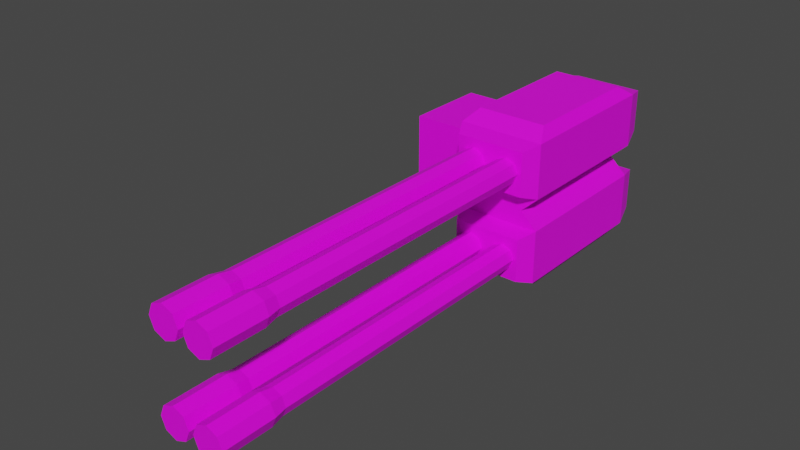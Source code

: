 # Source: mech_arml1.blend  (saved by Blender 2.92.15; exported with 4.5.12 LTS)
import bpy
from mathutils import Matrix  # noqa: F401  (used for matrix-valued properties, if any)

bpy.ops.wm.read_factory_settings(use_empty=True)
scene = bpy.context.scene
scene.name = 'Scene'

# ---- collections
col_collection = bpy.data.collections.new('Collection'); scene.collection.children.link(col_collection)

# ---- images (referenced by path relative to the original .blend; pixels are not part of the script)
import os
ASSET_DIR = os.environ.get("B2B_ASSET_DIR", "")  # directory of the original .blend (textures are referenced by path, not embedded)
HERE = os.path.dirname(os.path.abspath(__file__))  # packed textures are extracted next to this script under _unpacked/

def load_image(name, relpath, width, height, colorspace="sRGB"):
    """Load a texture the original file referenced (path relative to the .blend, or extracted next to this script)."""
    p = next((c for c in (os.path.join(HERE, relpath), os.path.join(ASSET_DIR, relpath)) if relpath and os.path.exists(c)), "")
    if p:
        img = bpy.data.images.load(p, check_existing=True)
        img.name = name
    else:  # same state as the original file: an image datablock whose file is absent (Cycles renders it pink)
        img = bpy.data.images.new(name, width, height)
        img.source = "FILE"
        img.filepath = "//" + (relpath or name)
    img.colorspace_settings.name = colorspace
    return img
img_tex_autocannon = load_image('tex_autocannon', 'tex_autocannon.png', 1024, 1024, 'sRGB')

# ---- materials (node trees are filled in below, after node groups)
mat_mat_autocannon = bpy.data.materials.new('mat_autocannon')
mat_mat_autocannon.use_transparent_shadow = False

# ---- material node trees
mat_mat_autocannon.use_nodes = True; mat_mat_autocannon.node_tree.nodes.clear()
_N = mat_mat_autocannon.node_tree.nodes; _L = mat_mat_autocannon.node_tree.links
n0 = _N.new('ShaderNodeBsdfPrincipled'); n0.name = 'Principled BSDF'; n0.location = (10, 300)
n0.distribution = 'GGX'
n0.subsurface_method = 'BURLEY'
n0.inputs[3].default_value = 1.45
n0.inputs[27].default_value = (0.0, 0.0, 0.0, 1.0)
n0.inputs[28].default_value = 1.0
n1 = _N.new('ShaderNodeOutputMaterial'); n1.name = 'Material Output'; n1.location = (300, 300)
n2 = _N.new('ShaderNodeTexImage'); n2.name = 'Image Texture'; n2.location = (-342, 291)
n2.image = img_tex_autocannon
n2.interpolation = 'Closest'
_L.new(n0.outputs[0], n1.inputs[0])
_L.new(n2.outputs[0], n0.inputs[0])
n1.is_active_output = True

# ---- world
world_world = bpy.data.worlds.new('World'); scene.world = world_world
world_world.use_nodes = True; world_world.node_tree.nodes.clear()
_N = world_world.node_tree.nodes; _L = world_world.node_tree.links
n0 = _N.new('ShaderNodeOutputWorld'); n0.name = 'World Output'; n0.location = (300, 300)
n1 = _N.new('ShaderNodeBackground'); n1.name = 'Background'; n1.location = (10, 300)
n1.inputs[0].default_value = (0.05088, 0.05088, 0.05088, 1.0)
_L.new(n1.outputs[0], n0.inputs[0])
n0.is_active_output = True
world_world.color = (0.05088, 0.05088, 0.05088)
world_world.use_sun_shadow = False
world_world.sun_shadow_jitter_overblur = 0.0

# ---- meshes
me_cube_001 = bpy.data.meshes.new('Cube.001')
me_cube_001.from_pydata([(0.31, -0.15, 0.03), (0.31, -0.15, 0.13), (0.31, 0.15, 0.03), (0.31, 0.15, 0.13), (0.15, -0.15, 0.03), (0.15, -0.15, 0.13), (0.15, 0.15, 0.03), (0.15, 0.15, 0.13), (0.278, 0.15, 0.0), (0.182, -0.15, 0.0), (0.182, 0.15, 0.0), (0.278, -0.15, 0.0), (0.31, -0.15, -0.03), (0.31, 0.15, -0.03), (0.15, -0.15, -0.03), (0.15, 0.15, -0.03), (0.31, -0.15, -0.13), (0.31, 0.15, -0.13), (0.15, -0.15, -0.13), (0.15, 0.15, -0.13), (0.294, -0.12, 0.15), (0.294, 0.12, 0.15), (0.166, -0.12, 0.15), (0.166, 0.12, 0.15), (0.294, -0.12, -0.15), (0.294, 0.12, -0.15), (0.166, -0.12, -0.15), (0.166, 0.12, -0.15), (0.294, 0.2, 0.12), (0.294, 0.2, 0.04), (0.166, 0.2, 0.04), (0.166, 0.2, 0.12), (0.166, 0.2, -0.04), (0.294, 0.2, -0.04), (0.166, 0.2, -0.12), (0.294, 0.2, -0.12), (0.166, -0.18, -0.12), (0.294, -0.18, -0.12), (0.166, -0.18, -0.04), (0.294, -0.18, -0.04), (0.166, -0.18, 0.04), (0.166, -0.18, 0.12), (0.294, -0.18, 0.12), (0.294, -0.18, 0.04), (0.197, -0.7484, 0.1088), (0.1766, -0.7484, 0.1004), (0.197, -0.18, 0.104), (0.197, -0.7244, 0.104), (0.18, -0.18, 0.09697), (0.18, -0.7244, 0.09697), (0.173, -0.18, 0.08), (0.173, -0.7244, 0.08), (0.18, -0.18, 0.06303), (0.18, -0.7244, 0.06303), (0.197, -0.18, 0.056), (0.197, -0.7244, 0.056), (0.214, -0.18, 0.06303), (0.214, -0.7244, 0.06303), (0.221, -0.18, 0.08), (0.221, -0.7244, 0.08), (0.214, -0.18, 0.09697), (0.214, -0.7244, 0.09697), (0.1682, -0.7484, 0.08), (0.1766, -0.7484, 0.05964), (0.197, -0.7484, 0.0512), (0.2174, -0.7484, 0.05964), (0.2258, -0.7484, 0.08), (0.2174, -0.7484, 0.1004), (0.197, -0.8444, 0.1088), (0.2174, -0.8444, 0.1004), (0.2258, -0.8444, 0.08), (0.2174, -0.8444, 0.05964), (0.197, -0.8444, 0.0512), (0.1766, -0.8444, 0.05964), (0.1682, -0.8444, 0.08), (0.1766, -0.8444, 0.1004), (0.197, -0.7484, -0.0512), (0.1766, -0.7484, -0.05964), (0.197, -0.18, -0.056), (0.197, -0.7244, -0.056), (0.18, -0.18, -0.06303), (0.18, -0.7244, -0.06303), (0.173, -0.18, -0.08), (0.173, -0.7244, -0.08), (0.18, -0.18, -0.09697), (0.18, -0.7244, -0.09697), (0.197, -0.18, -0.104), (0.197, -0.7244, -0.104), (0.214, -0.18, -0.09697), (0.214, -0.7244, -0.09697), (0.221, -0.18, -0.08), (0.221, -0.7244, -0.08), (0.214, -0.18, -0.06303), (0.214, -0.7244, -0.06303), (0.1682, -0.7484, -0.08), (0.1766, -0.7484, -0.1004), (0.197, -0.7484, -0.1088), (0.2174, -0.7484, -0.1004), (0.2258, -0.7484, -0.08), (0.2174, -0.7484, -0.05964), (0.197, -0.8444, -0.0512), (0.2174, -0.8444, -0.05964), (0.2258, -0.8444, -0.08), (0.2174, -0.8444, -0.1004), (0.197, -0.8444, -0.1088), (0.1766, -0.8444, -0.1004), (0.1682, -0.8444, -0.08), (0.1766, -0.8444, -0.05964), (0.263, -0.7484, 0.1088), (0.2426, -0.7484, 0.1004), (0.263, -0.18, 0.104), (0.263, -0.7244, 0.104), (0.246, -0.18, 0.09697), (0.246, -0.7244, 0.09697), (0.239, -0.18, 0.08), (0.239, -0.7244, 0.08), (0.246, -0.18, 0.06303), (0.246, -0.7244, 0.06303), (0.263, -0.18, 0.056), (0.263, -0.7244, 0.056), (0.28, -0.18, 0.06303), (0.28, -0.7244, 0.06303), (0.287, -0.18, 0.08), (0.287, -0.7244, 0.08), (0.28, -0.18, 0.09697), (0.28, -0.7244, 0.09697), (0.2342, -0.7484, 0.08), (0.2426, -0.7484, 0.05964), (0.263, -0.7484, 0.0512), (0.2834, -0.7484, 0.05964), (0.2918, -0.7484, 0.08), (0.2834, -0.7484, 0.1004), (0.263, -0.8444, 0.1088), (0.2834, -0.8444, 0.1004), (0.2918, -0.8444, 0.08), (0.2834, -0.8444, 0.05964), (0.263, -0.8444, 0.0512), (0.2426, -0.8444, 0.05964), (0.2342, -0.8444, 0.08), (0.2426, -0.8444, 0.1004), (0.263, -0.7484, -0.0512), (0.2426, -0.7484, -0.05964), (0.263, -0.18, -0.056), (0.263, -0.7244, -0.056), (0.246, -0.18, -0.06303), (0.246, -0.7244, -0.06303), (0.239, -0.18, -0.08), (0.239, -0.7244, -0.08), (0.246, -0.18, -0.09697), (0.246, -0.7244, -0.09697), (0.263, -0.18, -0.104), (0.263, -0.7244, -0.104), (0.28, -0.18, -0.09697), (0.28, -0.7244, -0.09697), (0.287, -0.18, -0.08), (0.287, -0.7244, -0.08), (0.28, -0.18, -0.06303), (0.28, -0.7244, -0.06303), (0.2342, -0.7484, -0.08), (0.2426, -0.7484, -0.1004), (0.263, -0.7484, -0.1088), (0.2834, -0.7484, -0.1004), (0.2918, -0.7484, -0.08), (0.2834, -0.7484, -0.05964), (0.263, -0.8444, -0.0512), (0.2834, -0.8444, -0.05964), (0.2918, -0.8444, -0.08), (0.2834, -0.8444, -0.1004), (0.263, -0.8444, -0.1088), (0.2426, -0.8444, -0.1004), (0.2342, -0.8444, -0.08), (0.2426, -0.8444, -0.05964), (0.15, -0.08, -0.08), (0.15, -0.08, 0.08), (0.15, 0.08, -0.08), (0.15, 0.08, 0.08), (0.0, -0.08, -0.08), (0.0, -0.08, 0.08), (0.0, 0.08, -0.08), (0.0, 0.08, 0.08)], [], [(0, 2, 3, 1), (3, 28, 31, 7), (6, 4, 5, 7), (14, 38, 39, 12), (0, 11, 8, 2), (1, 20, 22, 5), (6, 10, 9, 4), (4, 9, 11, 0), (2, 8, 10, 6), (10, 15, 14, 9), (38, 36, 37, 39), (11, 12, 13, 8), (9, 14, 12, 11), (8, 13, 15, 10), (19, 27, 26, 18), (13, 33, 32, 15), (15, 19, 18, 14), (12, 16, 17, 13), (23, 22, 20, 21), (7, 23, 21, 3), (5, 22, 23, 7), (3, 21, 20, 1), (25, 24, 26, 27), (16, 24, 25, 17), (18, 26, 24, 16), (17, 25, 27, 19), (29, 30, 31, 28), (33, 35, 34, 32), (2, 29, 28, 3), (17, 35, 33, 13), (7, 31, 30, 6), (19, 34, 35, 17), (6, 30, 29, 2), (15, 32, 34, 19), (4, 40, 41, 5), (43, 42, 41, 40), (5, 41, 42, 1), (1, 42, 43, 0), (12, 39, 37, 16), (16, 37, 36, 18), (0, 43, 40, 4), (18, 36, 38, 14), (65, 71, 72, 64), (49, 45, 44, 47), (46, 48, 49, 47), (45, 75, 68, 44), (59, 66, 65, 57), (48, 50, 51, 49), (62, 74, 75, 45), (51, 62, 45, 49), (50, 52, 53, 51), (66, 70, 71, 65), (57, 65, 64, 55), (52, 54, 55, 53), (44, 68, 69, 67), (47, 44, 67, 61), (54, 56, 57, 55), (75, 74, 73, 72, 71, 70, 69, 68), (55, 64, 63, 53), (56, 58, 59, 57), (61, 67, 66, 59), (63, 73, 74, 62), (58, 60, 61, 59), (67, 69, 70, 66), (53, 63, 62, 51), (60, 46, 47, 61), (64, 72, 73, 63), (97, 103, 104, 96), (81, 77, 76, 79), (78, 80, 81, 79), (77, 107, 100, 76), (91, 98, 97, 89), (80, 82, 83, 81), (94, 106, 107, 77), (83, 94, 77, 81), (82, 84, 85, 83), (98, 102, 103, 97), (89, 97, 96, 87), (84, 86, 87, 85), (76, 100, 101, 99), (79, 76, 99, 93), (86, 88, 89, 87), (107, 106, 105, 104, 103, 102, 101, 100), (87, 96, 95, 85), (88, 90, 91, 89), (93, 99, 98, 91), (95, 105, 106, 94), (90, 92, 93, 91), (99, 101, 102, 98), (85, 95, 94, 83), (92, 78, 79, 93), (96, 104, 105, 95), (129, 135, 136, 128), (113, 109, 108, 111), (110, 112, 113, 111), (109, 139, 132, 108), (123, 130, 129, 121), (112, 114, 115, 113), (126, 138, 139, 109), (115, 126, 109, 113), (114, 116, 117, 115), (130, 134, 135, 129), (121, 129, 128, 119), (116, 118, 119, 117), (108, 132, 133, 131), (111, 108, 131, 125), (118, 120, 121, 119), (139, 138, 137, 136, 135, 134, 133, 132), (119, 128, 127, 117), (120, 122, 123, 121), (125, 131, 130, 123), (127, 137, 138, 126), (122, 124, 125, 123), (131, 133, 134, 130), (117, 127, 126, 115), (124, 110, 111, 125), (128, 136, 137, 127), (161, 167, 168, 160), (145, 141, 140, 143), (142, 144, 145, 143), (141, 171, 164, 140), (155, 162, 161, 153), (144, 146, 147, 145), (158, 170, 171, 141), (147, 158, 141, 145), (146, 148, 149, 147), (162, 166, 167, 161), (153, 161, 160, 151), (148, 150, 151, 149), (140, 164, 165, 163), (143, 140, 163, 157), (150, 152, 153, 151), (171, 170, 169, 168, 167, 166, 165, 164), (151, 160, 159, 149), (152, 154, 155, 153), (157, 163, 162, 155), (159, 169, 170, 158), (154, 156, 157, 155), (163, 165, 166, 162), (149, 159, 158, 147), (156, 142, 143, 157), (160, 168, 169, 159), (174, 178, 179, 175), (176, 172, 173, 177), (174, 172, 176, 178), (179, 177, 173, 175)])
_uv = me_cube_001.uv_layers.new(name='UVMap')
_uv.uv.foreach_set('vector', [0.2066, 0.5656, 0.531, 0.5656, 0.531, 0.4575, 0.2066, 0.4575, 0.5987, 0.7516, 0.616, 0.8067, 0.7544, 0.8067, 0.7717, 0.7516, 0.2066, 0.5656, 0.531, 0.5656, 0.531, 0.4575, 0.2066, 0.4575, 0.7653, 0.6956, 0.748, 0.6614, 0.6096, 0.6614, 0.5923, 0.6956, 0.2066, 0.5656, 0.2066, 0.613, 0.531, 0.613, 0.531, 0.5656, 0.1979, 0.9754, 0.2368, 0.9581, 0.2368, 0.8197, 0.1979, 0.8024, 0.2066, 0.5656, 0.2066, 0.613, 0.531, 0.613, 0.531, 0.5656, 0.5923, 0.6956, 0.6269, 0.728, 0.7307, 0.728, 0.7653, 0.6956, 0.5987, 0.9484, 0.6333, 0.9808, 0.7371, 0.9808, 0.7717, 0.9484, 0.2066, 0.613, 0.2066, 0.6605, 0.531, 0.6605, 0.531, 0.613, 0.748, 0.6614, 0.748, 0.5749, 0.6096, 0.5749, 0.6096, 0.6614, 0.2066, 0.613, 0.2066, 0.6605, 0.531, 0.6605, 0.531, 0.613, 0.7307, 0.728, 0.7653, 0.6956, 0.5923, 0.6956, 0.6269, 0.728, 0.7371, 0.9808, 0.7717, 0.9484, 0.5987, 0.9484, 0.6333, 0.9808, 0.5288, 0.9858, 0.4964, 0.9581, 0.2368, 0.9581, 0.2044, 0.9858, 0.7717, 0.9484, 0.7544, 0.8933, 0.616, 0.8933, 0.5987, 0.9484, 0.2066, 0.6605, 0.2066, 0.7686, 0.531, 0.7686, 0.531, 0.6605, 0.2066, 0.6605, 0.2066, 0.7686, 0.531, 0.7686, 0.531, 0.6605, 0.4964, 0.8197, 0.2368, 0.8197, 0.2368, 0.9581, 0.4964, 0.9581, 0.5354, 0.8024, 0.4964, 0.8197, 0.4964, 0.9581, 0.5354, 0.9754, 0.2044, 0.792, 0.2368, 0.8197, 0.4964, 0.8197, 0.5288, 0.792, 0.5288, 0.9858, 0.4964, 0.9581, 0.2368, 0.9581, 0.2044, 0.9858, 0.4964, 0.8197, 0.2368, 0.8197, 0.2368, 0.9581, 0.4964, 0.9581, 0.2044, 0.792, 0.2368, 0.8197, 0.4964, 0.8197, 0.5288, 0.792, 0.1979, 0.9754, 0.2368, 0.9581, 0.2368, 0.8197, 0.1979, 0.8024, 0.5354, 0.8024, 0.4964, 0.8197, 0.4964, 0.9581, 0.5354, 0.9754, 0.616, 0.8933, 0.7544, 0.8933, 0.7544, 0.8067, 0.616, 0.8067, 0.7544, 0.8933, 0.7544, 0.8067, 0.616, 0.8067, 0.616, 0.8933, 0.5592, 0.9041, 0.616, 0.8933, 0.616, 0.8067, 0.5592, 0.7959, 0.8111, 0.7959, 0.7544, 0.8067, 0.7544, 0.8933, 0.8111, 0.9041, 0.8111, 0.7959, 0.7544, 0.8067, 0.7544, 0.8933, 0.8111, 0.9041, 0.5987, 0.7516, 0.616, 0.8067, 0.7544, 0.8067, 0.7717, 0.7516, 0.7717, 0.9484, 0.7544, 0.8933, 0.616, 0.8933, 0.5987, 0.9484, 0.5592, 0.9041, 0.616, 0.8933, 0.616, 0.8067, 0.5592, 0.7959, 0.5728, 0.6722, 0.6096, 0.6614, 0.6096, 0.5749, 0.5728, 0.5641, 0.748, 0.6614, 0.748, 0.5749, 0.6096, 0.5749, 0.6096, 0.6614, 0.5923, 0.5407, 0.6096, 0.5749, 0.748, 0.5749, 0.7653, 0.5407, 0.7848, 0.5641, 0.748, 0.5749, 0.748, 0.6614, 0.7848, 0.6722, 0.5728, 0.6722, 0.6096, 0.6614, 0.6096, 0.5749, 0.5728, 0.5641, 0.5923, 0.5407, 0.6096, 0.5749, 0.748, 0.5749, 0.7653, 0.5407, 0.7653, 0.6956, 0.748, 0.6614, 0.6096, 0.6614, 0.5923, 0.6956, 0.7848, 0.5641, 0.748, 0.5749, 0.748, 0.6614, 0.7848, 0.6722, 0.8516, 0.5258, 0.9554, 0.5258, 0.9554, 0.502, 0.8516, 0.502, 0.8252, 0.6192, 0.8516, 0.6212, 0.8516, 0.5973, 0.8252, 0.5993, 0.2096, 0.3706, 0.2096, 0.3864, 0.9513, 0.3864, 0.9513, 0.3706, 0.8516, 0.6212, 0.9554, 0.6212, 0.9554, 0.5973, 0.8516, 0.5973, 0.8252, 0.5477, 0.8516, 0.5497, 0.8516, 0.5258, 0.8252, 0.5278, 0.2096, 0.3864, 0.2096, 0.4022, 0.9513, 0.4022, 0.9513, 0.3864, 0.8516, 0.645, 0.9554, 0.645, 0.9554, 0.6212, 0.8516, 0.6212, 0.8252, 0.643, 0.8516, 0.645, 0.8516, 0.6212, 0.8252, 0.6232, 0.2096, 0.4022, 0.2096, 0.4179, 0.9513, 0.4179, 0.9513, 0.4022, 0.8516, 0.5497, 0.9554, 0.5497, 0.9554, 0.5258, 0.8516, 0.5258, 0.8252, 0.5239, 0.8516, 0.5258, 0.8516, 0.502, 0.8252, 0.504, 0.2096, 0.4179, 0.2096, 0.4337, 0.9513, 0.4337, 0.9513, 0.4179, 0.8516, 0.5973, 0.9554, 0.5973, 0.9554, 0.5735, 0.8516, 0.5735, 0.8252, 0.5954, 0.8516, 0.5973, 0.8516, 0.5735, 0.8252, 0.5755, 0.2096, 0.3076, 0.2096, 0.3233, 0.9513, 0.3233, 0.9513, 0.3076, 0.927, 0.9379, 0.927, 0.914, 0.9102, 0.8972, 0.8863, 0.8972, 0.8695, 0.914, 0.8695, 0.9379, 0.8863, 0.9547, 0.9102, 0.9547, 0.8252, 0.6907, 0.8516, 0.6927, 0.8516, 0.6689, 0.8252, 0.6708, 0.2096, 0.3233, 0.2096, 0.3391, 0.9513, 0.3391, 0.9513, 0.3233, 0.8252, 0.5715, 0.8516, 0.5735, 0.8516, 0.5497, 0.8252, 0.5517, 0.8516, 0.6689, 0.9554, 0.6689, 0.9554, 0.645, 0.8516, 0.645, 0.2096, 0.3391, 0.2096, 0.3549, 0.9513, 0.3549, 0.9513, 0.3391, 0.8516, 0.5735, 0.9554, 0.5735, 0.9554, 0.5497, 0.8516, 0.5497, 0.8252, 0.6669, 0.8516, 0.6689, 0.8516, 0.645, 0.8252, 0.647, 0.2096, 0.3549, 0.2096, 0.3706, 0.9513, 0.3706, 0.9513, 0.3549, 0.8516, 0.6927, 0.9554, 0.6927, 0.9554, 0.6689, 0.8516, 0.6689, 0.8516, 0.5258, 0.9554, 0.5258, 0.9554, 0.502, 0.8516, 0.502, 0.8252, 0.6192, 0.8516, 0.6212, 0.8516, 0.5973, 0.8252, 0.5993, 0.2096, 0.3706, 0.2096, 0.3864, 0.9513, 0.3864, 0.9513, 0.3706, 0.8516, 0.6212, 0.9554, 0.6212, 0.9554, 0.5973, 0.8516, 0.5973, 0.8252, 0.5477, 0.8516, 0.5497, 0.8516, 0.5258, 0.8252, 0.5278, 0.2096, 0.3864, 0.2096, 0.4022, 0.9513, 0.4022, 0.9513, 0.3864, 0.8516, 0.645, 0.9554, 0.645, 0.9554, 0.6212, 0.8516, 0.6212, 0.8252, 0.643, 0.8516, 0.645, 0.8516, 0.6212, 0.8252, 0.6232, 0.2096, 0.4022, 0.2096, 0.4179, 0.9513, 0.4179, 0.9513, 0.4022, 0.8516, 0.5497, 0.9554, 0.5497, 0.9554, 0.5258, 0.8516, 0.5258, 0.8252, 0.5239, 0.8516, 0.5258, 0.8516, 0.502, 0.8252, 0.504, 0.2096, 0.4179, 0.2096, 0.4337, 0.9513, 0.4337, 0.9513, 0.4179, 0.8516, 0.5973, 0.9554, 0.5973, 0.9554, 0.5735, 0.8516, 0.5735, 0.8252, 0.5954, 0.8516, 0.5973, 0.8516, 0.5735, 0.8252, 0.5755, 0.2096, 0.3076, 0.2096, 0.3233, 0.9513, 0.3233, 0.9513, 0.3076, 0.9102, 0.9547, 0.927, 0.9379, 0.927, 0.914, 0.9102, 0.8972, 0.8863, 0.8972, 0.8695, 0.914, 0.8695, 0.9379, 0.8863, 0.9547, 0.8252, 0.6907, 0.8516, 0.6927, 0.8516, 0.6689, 0.8252, 0.6708, 0.2096, 0.3233, 0.2096, 0.3391, 0.9513, 0.3391, 0.9513, 0.3233, 0.8252, 0.5715, 0.8516, 0.5735, 0.8516, 0.5497, 0.8252, 0.5517, 0.8516, 0.6689, 0.9554, 0.6689, 0.9554, 0.645, 0.8516, 0.645, 0.2096, 0.3391, 0.2096, 0.3549, 0.9513, 0.3549, 0.9513, 0.3391, 0.8516, 0.5735, 0.9554, 0.5735, 0.9554, 0.5497, 0.8516, 0.5497, 0.8252, 0.6669, 0.8516, 0.6689, 0.8516, 0.645, 0.8252, 0.647, 0.2096, 0.3549, 0.2096, 0.3706, 0.9513, 0.3706, 0.9513, 0.3549, 0.8516, 0.6927, 0.9554, 0.6927, 0.9554, 0.6689, 0.8516, 0.6689, 0.8516, 0.5258, 0.9554, 0.5258, 0.9554, 0.502, 0.8516, 0.502, 0.8252, 0.6192, 0.8516, 0.6212, 0.8516, 0.5973, 0.8252, 0.5993, 0.2096, 0.3706, 0.2096, 0.3864, 0.9513, 0.3864, 0.9513, 0.3706, 0.8516, 0.6212, 0.9554, 0.6212, 0.9554, 0.5973, 0.8516, 0.5973, 0.8252, 0.5477, 0.8516, 0.5497, 0.8516, 0.5258, 0.8252, 0.5278, 0.2096, 0.3864, 0.2096, 0.4022, 0.9513, 0.4022, 0.9513, 0.3864, 0.8516, 0.645, 0.9554, 0.645, 0.9554, 0.6212, 0.8516, 0.6212, 0.8252, 0.643, 0.8516, 0.645, 0.8516, 0.6212, 0.8252, 0.6232, 0.2096, 0.4022, 0.2096, 0.4179, 0.9513, 0.4179, 0.9513, 0.4022, 0.8516, 0.5497, 0.9554, 0.5497, 0.9554, 0.5258, 0.8516, 0.5258, 0.8252, 0.5239, 0.8516, 0.5258, 0.8516, 0.502, 0.8252, 0.504, 0.2096, 0.4179, 0.2096, 0.4337, 0.9513, 0.4337, 0.9513, 0.4179, 0.8516, 0.5973, 0.9554, 0.5973, 0.9554, 0.5735, 0.8516, 0.5735, 0.8252, 0.5954, 0.8516, 0.5973, 0.8516, 0.5735, 0.8252, 0.5755, 0.2096, 0.3076, 0.2096, 0.3233, 0.9513, 0.3233, 0.9513, 0.3076, 0.8695, 0.914, 0.8695, 0.9379, 0.8863, 0.9547, 0.9102, 0.9547, 0.927, 0.9379, 0.927, 0.914, 0.9102, 0.8972, 0.8863, 0.8972, 0.8252, 0.6907, 0.8516, 0.6927, 0.8516, 0.6689, 0.8252, 0.6708, 0.2096, 0.3233, 0.2096, 0.3391, 0.9513, 0.3391, 0.9513, 0.3233, 0.8252, 0.5715, 0.8516, 0.5735, 0.8516, 0.5497, 0.8252, 0.5517, 0.8516, 0.6689, 0.9554, 0.6689, 0.9554, 0.645, 0.8516, 0.645, 0.2096, 0.3391, 0.2096, 0.3549, 0.9513, 0.3549, 0.9513, 0.3391, 0.8516, 0.5735, 0.9554, 0.5735, 0.9554, 0.5497, 0.8516, 0.5497, 0.8252, 0.6669, 0.8516, 0.6689, 0.8516, 0.645, 0.8252, 0.647, 0.2096, 0.3549, 0.2096, 0.3706, 0.9513, 0.3706, 0.9513, 0.3549, 0.8516, 0.6927, 0.9554, 0.6927, 0.9554, 0.6689, 0.8516, 0.6689, 0.8516, 0.5258, 0.9554, 0.5258, 0.9554, 0.502, 0.8516, 0.502, 0.8252, 0.6192, 0.8516, 0.6212, 0.8516, 0.5973, 0.8252, 0.5993, 0.2096, 0.3706, 0.2096, 0.3864, 0.9513, 0.3864, 0.9513, 0.3706, 0.8516, 0.6212, 0.9554, 0.6212, 0.9554, 0.5973, 0.8516, 0.5973, 0.8252, 0.5477, 0.8516, 0.5497, 0.8516, 0.5258, 0.8252, 0.5278, 0.2096, 0.3864, 0.2096, 0.4022, 0.9513, 0.4022, 0.9513, 0.3864, 0.8516, 0.645, 0.9554, 0.645, 0.9554, 0.6212, 0.8516, 0.6212, 0.8252, 0.643, 0.8516, 0.645, 0.8516, 0.6212, 0.8252, 0.6232, 0.2096, 0.4022, 0.2096, 0.4179, 0.9513, 0.4179, 0.9513, 0.4022, 0.8516, 0.5497, 0.9554, 0.5497, 0.9554, 0.5258, 0.8516, 0.5258, 0.8252, 0.5239, 0.8516, 0.5258, 0.8516, 0.502, 0.8252, 0.504, 0.2096, 0.4179, 0.2096, 0.4337, 0.9513, 0.4337, 0.9513, 0.4179, 0.8516, 0.5973, 0.9554, 0.5973, 0.9554, 0.5735, 0.8516, 0.5735, 0.8252, 0.5954, 0.8516, 0.5973, 0.8516, 0.5735, 0.8252, 0.5755, 0.2096, 0.3076, 0.2096, 0.3233, 0.9513, 0.3233, 0.9513, 0.3076, 0.8695, 0.914, 0.8695, 0.9379, 0.8863, 0.9547, 0.9102, 0.9547, 0.927, 0.9379, 0.927, 0.914, 0.9102, 0.8972, 0.8863, 0.8972, 0.8252, 0.6907, 0.8516, 0.6927, 0.8516, 0.6689, 0.8252, 0.6708, 0.2096, 0.3233, 0.2096, 0.3391, 0.9513, 0.3391, 0.9513, 0.3233, 0.8252, 0.5715, 0.8516, 0.5735, 0.8516, 0.5497, 0.8252, 0.5517, 0.8516, 0.6689, 0.9554, 0.6689, 0.9554, 0.645, 0.8516, 0.645, 0.2096, 0.3391, 0.2096, 0.3549, 0.9513, 0.3549, 0.9513, 0.3391, 0.8516, 0.5735, 0.9554, 0.5735, 0.9554, 0.5497, 0.8516, 0.5497, 0.8252, 0.6669, 0.8516, 0.6689, 0.8516, 0.645, 0.8252, 0.647, 0.2096, 0.3549, 0.2096, 0.3706, 0.9513, 0.3706, 0.9513, 0.3549, 0.8516, 0.6927, 0.9554, 0.6927, 0.9554, 0.6689, 0.8516, 0.6689, 0.1775, 0.2974, 0.01527, 0.2974, 0.01527, 0.4704, 0.1775, 0.4704, 0.01527, 0.8165, 0.1775, 0.8165, 0.1775, 0.6435, 0.01527, 0.6435, 0.1775, 0.9895, 0.1775, 0.8165, 0.01527, 0.8165, 0.01527, 0.9895, 0.01527, 0.4704, 0.01527, 0.6435, 0.1775, 0.6435, 0.1775, 0.4704])
me_cube_001.materials.append(mat_mat_autocannon)
me_cube_001.use_remesh_fix_poles = True
me_cube_001.use_remesh_preserve_attributes = False
me_cube_001.use_mirror_vertex_groups = False
me_cube_001.use_paint_bone_selection = False
me_cube_001.use_paint_mask = True
me_cube_001.update()
arm_armature = bpy.data.armatures.new('Armature')  # bones are not reproduced

# ---- objects
ob_armature = bpy.data.objects.new('Armature', arm_armature)
ob_autocannon = bpy.data.objects.new('Autocannon', me_cube_001)

# ---- transforms, parenting, visibility, modifiers, constraints
ob_armature.location = (0.0, 0.0, 0.0)
ob_armature.lineart.crease_threshold = 0.0
ob_autocannon.parent = ob_armature
ob_autocannon.location = (0.0, 0.0, 0.0)
ob_autocannon.lineart.crease_threshold = 0.0
_vg = ob_autocannon.vertex_groups.new(name='arm_upper.l')
_vg.add([172, 173, 174, 175, 176, 177, 178, 179], 1.0, 'REPLACE')
_vg = ob_autocannon.vertex_groups.new(name='arm_upper.r')
_vg = ob_autocannon.vertex_groups.new(name='arm_lower.l')
_vg.add([0, 1, 2, 3, 4, 5, 6, 7, 8, 9, 10, 11, 12, 13, 14, 15, 16, 17, 18, 19, 20, 21, 22, 23, 24, 25, 26, 27, 28, 29, 30, 31, 32, 33, 34, 35, 36, 37, 38, 39, 40, 41, 42, 43, 44, 45, 46, 47, 48, 49, 50, 51, 52, 53, 54, 55, 56, 57, 58, 59, 60, 61, 62, 63, 64, 65, 66, 67, 68, 69, 70, 71, 72, 73, 74, 75, 76, 77, 78, 79, 80, 81, 82, 83, 84, 85, 86, 87, 88, 89, 90, 91, 92, 93, 94, 95, 96, 97, 98, 99, 100, 101, 102, 103, 104, 105, 106, 107, 108, 109, 110, 111, 112, 113, 114, 115, 116, 117, 118, 119, 120, 121, 122, 123, 124, 125, 126, 127, 128, 129, 130, 131, 132, 133, 134, 135, 136, 137, 138, 139, 140, 141, 142, 143, 144, 145, 146, 147, 148, 149, 150, 151, 152, 153, 154, 155, 156, 157, 158, 159, 160, 161, 162, 163, 164, 165, 166, 167, 168, 169, 170, 171], 1.0, 'REPLACE')
_vg = ob_autocannon.vertex_groups.new(name='arm_lower.r')
_m = ob_autocannon.modifiers.new('Armature', 'ARMATURE')
_m.object = ob_armature

# ---- collection membership
scene.collection.objects.link(ob_armature)
col_collection.objects.link(ob_autocannon)

# ---- scene / render settings (as saved in the file)
scene.frame_start = 1; scene.frame_end = 250; scene.frame_set(1)
scene.render.engine = 'BLENDER_EEVEE_NEXT'
scene.cycles.use_denoising = False
scene.cycles.samples = 128
scene.cycles.sampling_pattern = 'TABULATED_SOBOL'
scene.cycles.use_adaptive_sampling = False
scene.cycles.use_light_tree = False
scene.view_settings.view_transform = 'Filmic'
bpy.context.view_layer.update()

# ---- added for rendering (the .blend has no active camera and no usable light): camera, sun
cam_auto = bpy.data.cameras.new('AutoCamera')
cam_auto.lens = 50.0
cam_auto.sensor_width = 36.0
cam_auto.clip_end = 1000.0
ob_auto_camera = bpy.data.objects.new('AutoCamera', cam_auto)
scene.collection.objects.link(ob_auto_camera)
ob_auto_camera.location = (1.20049, -1.57679, 0.836393)
ob_auto_camera.rotation_euler = (1.09748, -7.21219e-08, 0.694738)
scene.camera = ob_auto_camera
light_auto_sun = bpy.data.lights.new('AutoSun', 'SUN')
light_auto_sun.energy = 3.0
light_auto_sun.angle = 0.0523599
ob_auto_sun = bpy.data.objects.new('AutoSun', light_auto_sun)
scene.collection.objects.link(ob_auto_sun)
ob_auto_sun.rotation_euler = (0.872665, 0.174533, 0.523599)
bpy.context.view_layer.update()
